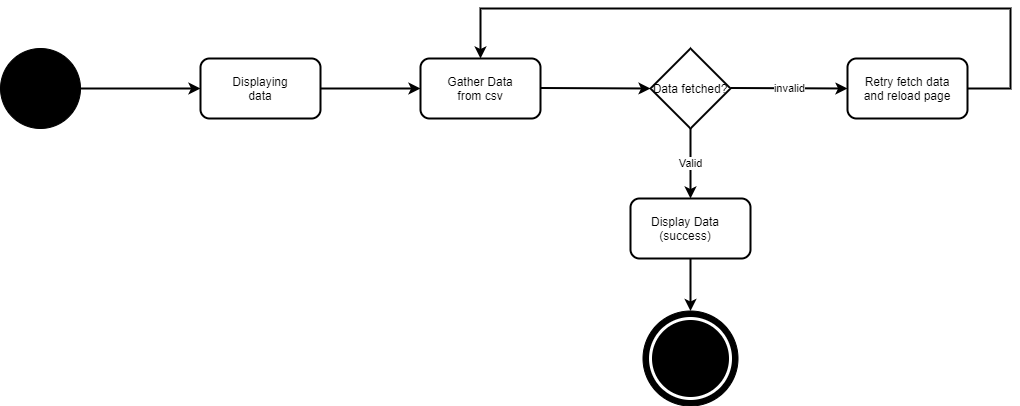

The diagram above was exported from draw.io. Its source (the exported page's mxGraphModel, read from the mxfile embedded in the PNG):
<mxGraphModel dx="2249" dy="762" grid="1" gridSize="10" guides="1" tooltips="1" connect="1" arrows="1" fold="1" page="1" pageScale="1" pageWidth="827" pageHeight="1169" math="0" shadow="0">
  <root>
    <mxCell id="0" />
    <mxCell id="1" parent="0" />
    <mxCell id="uQoE9kUJcvqwChSfXFF_-8" value="" style="ellipse;whiteSpace=wrap;html=1;aspect=fixed;fillColor=#000000;" parent="1" vertex="1">
      <mxGeometry x="502.5" y="522.5" width="95" height="95" as="geometry" />
    </mxCell>
    <mxCell id="uQoE9kUJcvqwChSfXFF_-1" value="" style="ellipse;whiteSpace=wrap;html=1;aspect=fixed;fillColor=#000000;" parent="1" vertex="1">
      <mxGeometry x="-140" y="260" width="80" height="80" as="geometry" />
    </mxCell>
    <mxCell id="uQoE9kUJcvqwChSfXFF_-2" value="" style="rounded=1;whiteSpace=wrap;html=1;fillColor=#FFFFFF;strokeWidth=2;" parent="1" vertex="1">
      <mxGeometry x="60" y="270" width="120" height="60" as="geometry" />
    </mxCell>
    <mxCell id="uQoE9kUJcvqwChSfXFF_-3" value="" style="rounded=1;whiteSpace=wrap;html=1;fillColor=#FFFFFF;strokeWidth=2;" parent="1" vertex="1">
      <mxGeometry x="280" y="270" width="120" height="60" as="geometry" />
    </mxCell>
    <mxCell id="uQoE9kUJcvqwChSfXFF_-4" value="Data fetched?" style="rhombus;whiteSpace=wrap;html=1;strokeWidth=2;fillColor=#FFFFFF;" parent="1" vertex="1">
      <mxGeometry x="510" y="260" width="80" height="80" as="geometry" />
    </mxCell>
    <mxCell id="uQoE9kUJcvqwChSfXFF_-21" style="edgeStyle=orthogonalEdgeStyle;rounded=0;orthogonalLoop=1;jettySize=auto;html=1;exitX=1;exitY=0.5;exitDx=0;exitDy=0;entryX=0.5;entryY=0;entryDx=0;entryDy=0;strokeWidth=2;" parent="1" source="uQoE9kUJcvqwChSfXFF_-5" target="uQoE9kUJcvqwChSfXFF_-3" edge="1">
      <mxGeometry relative="1" as="geometry">
        <Array as="points">
          <mxPoint x="870" y="300" />
          <mxPoint x="870" y="220" />
          <mxPoint x="340" y="220" />
        </Array>
      </mxGeometry>
    </mxCell>
    <mxCell id="uQoE9kUJcvqwChSfXFF_-5" value="" style="rounded=1;whiteSpace=wrap;html=1;fillColor=#FFFFFF;strokeWidth=2;" parent="1" vertex="1">
      <mxGeometry x="707" y="270" width="120" height="60" as="geometry" />
    </mxCell>
    <mxCell id="uQoE9kUJcvqwChSfXFF_-6" value="" style="rounded=1;whiteSpace=wrap;html=1;fillColor=#FFFFFF;strokeWidth=2;" parent="1" vertex="1">
      <mxGeometry x="490" y="410" width="120" height="60" as="geometry" />
    </mxCell>
    <mxCell id="uQoE9kUJcvqwChSfXFF_-7" value="" style="ellipse;whiteSpace=wrap;html=1;aspect=fixed;fillColor=#000000;strokeColor=#FFFFFF;strokeWidth=3;perimeterSpacing=2;" parent="1" vertex="1">
      <mxGeometry x="510" y="530" width="80" height="80" as="geometry" />
    </mxCell>
    <mxCell id="uQoE9kUJcvqwChSfXFF_-9" value="" style="endArrow=classic;html=1;exitX=1;exitY=0.5;exitDx=0;exitDy=0;entryX=0;entryY=0.5;entryDx=0;entryDy=0;strokeWidth=2;" parent="1" source="uQoE9kUJcvqwChSfXFF_-1" target="uQoE9kUJcvqwChSfXFF_-2" edge="1">
      <mxGeometry width="50" height="50" relative="1" as="geometry">
        <mxPoint x="180" y="420" as="sourcePoint" />
        <mxPoint x="230" y="370" as="targetPoint" />
      </mxGeometry>
    </mxCell>
    <mxCell id="uQoE9kUJcvqwChSfXFF_-11" value="" style="endArrow=classic;html=1;exitX=1;exitY=0.5;exitDx=0;exitDy=0;entryX=0;entryY=0.5;entryDx=0;entryDy=0;strokeWidth=2;" parent="1" source="uQoE9kUJcvqwChSfXFF_-2" target="uQoE9kUJcvqwChSfXFF_-3" edge="1">
      <mxGeometry width="50" height="50" relative="1" as="geometry">
        <mxPoint x="-40" y="320" as="sourcePoint" />
        <mxPoint x="80" y="320" as="targetPoint" />
      </mxGeometry>
    </mxCell>
    <mxCell id="uQoE9kUJcvqwChSfXFF_-12" value="" style="endArrow=classic;html=1;exitX=1;exitY=0.5;exitDx=0;exitDy=0;strokeWidth=2;" parent="1" edge="1">
      <mxGeometry width="50" height="50" relative="1" as="geometry">
        <mxPoint x="400" y="299.5" as="sourcePoint" />
        <mxPoint x="510" y="300" as="targetPoint" />
      </mxGeometry>
    </mxCell>
    <mxCell id="uQoE9kUJcvqwChSfXFF_-13" value="Valid" style="endArrow=classic;html=1;exitX=0.5;exitY=1;exitDx=0;exitDy=0;entryX=0.5;entryY=0;entryDx=0;entryDy=0;strokeWidth=2;" parent="1" source="uQoE9kUJcvqwChSfXFF_-4" target="uQoE9kUJcvqwChSfXFF_-6" edge="1">
      <mxGeometry width="50" height="50" relative="1" as="geometry">
        <mxPoint x="580" y="360" as="sourcePoint" />
        <mxPoint x="700" y="360" as="targetPoint" />
      </mxGeometry>
    </mxCell>
    <mxCell id="uQoE9kUJcvqwChSfXFF_-15" value="" style="endArrow=classic;html=1;exitX=0.5;exitY=1;exitDx=0;exitDy=0;entryX=0.5;entryY=0;entryDx=0;entryDy=0;strokeWidth=2;" parent="1" source="uQoE9kUJcvqwChSfXFF_-6" target="uQoE9kUJcvqwChSfXFF_-8" edge="1">
      <mxGeometry width="50" height="50" relative="1" as="geometry">
        <mxPoint x="-30" y="330" as="sourcePoint" />
        <mxPoint x="90" y="330" as="targetPoint" />
      </mxGeometry>
    </mxCell>
    <mxCell id="uQoE9kUJcvqwChSfXFF_-16" value="invalid" style="endArrow=classic;html=1;exitX=1;exitY=0.5;exitDx=0;exitDy=0;entryX=0;entryY=0.5;entryDx=0;entryDy=0;strokeWidth=2;" parent="1" target="uQoE9kUJcvqwChSfXFF_-5" edge="1">
      <mxGeometry width="50" height="50" relative="1" as="geometry">
        <mxPoint x="590" y="299.5" as="sourcePoint" />
        <mxPoint x="710" y="299.5" as="targetPoint" />
      </mxGeometry>
    </mxCell>
    <mxCell id="uQoE9kUJcvqwChSfXFF_-17" value="Display Data (success)" style="text;html=1;strokeColor=none;fillColor=none;align=center;verticalAlign=middle;whiteSpace=wrap;rounded=0;" parent="1" vertex="1">
      <mxGeometry x="490" y="430" width="110" height="20" as="geometry" />
    </mxCell>
    <mxCell id="uQoE9kUJcvqwChSfXFF_-19" value="Retry fetch data and reload page" style="text;html=1;strokeColor=none;fillColor=none;align=center;verticalAlign=middle;whiteSpace=wrap;rounded=0;" parent="1" vertex="1">
      <mxGeometry x="722" y="290" width="90" height="20" as="geometry" />
    </mxCell>
    <mxCell id="uQoE9kUJcvqwChSfXFF_-22" value="Displaying data" style="text;html=1;strokeColor=none;fillColor=none;align=center;verticalAlign=middle;whiteSpace=wrap;rounded=0;" parent="1" vertex="1">
      <mxGeometry x="100" y="290" width="40" height="20" as="geometry" />
    </mxCell>
    <mxCell id="uQoE9kUJcvqwChSfXFF_-23" value="Gather Data from csv" style="text;html=1;strokeColor=none;fillColor=none;align=center;verticalAlign=middle;whiteSpace=wrap;rounded=0;" parent="1" vertex="1">
      <mxGeometry x="305" y="290" width="70" height="20" as="geometry" />
    </mxCell>
  </root>
</mxGraphModel>